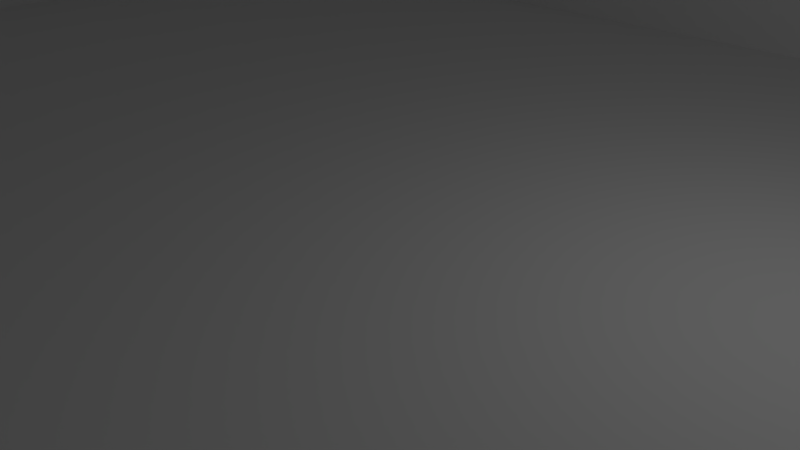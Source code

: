 # Source: capstoneProject_shopTemplate_floor.blend  (saved by Blender 2.79.0; exported with 4.5.12 LTS)
import bpy
from mathutils import Matrix  # noqa: F401  (used for matrix-valued properties, if any)

bpy.ops.wm.read_factory_settings(use_empty=True)
scene = bpy.context.scene
scene.name = 'Scene'

# ---- collections
col_collection_1 = bpy.data.collections.new('Collection 1'); scene.collection.children.link(col_collection_1)

# ---- world
world_world = bpy.data.worlds.new('World'); scene.world = world_world
world_world.color = (0.05088, 0.05088, 0.05088)
world_world.use_sun_shadow = False
world_world.sun_shadow_jitter_overblur = 0.0
world_world.cycles.sampling_method = 'MANUAL'

# ---- cameras
cam_camera = bpy.data.cameras.new('Camera')
cam_camera.clip_end = 100.0
cam_camera.lens = 35.0
cam_camera.sensor_width = 32.0
cam_camera.sensor_height = 18.0
cam_camera.ortho_scale = 7.314
cam_camera.dof.focus_distance = 0.0
cam_camera.dof.aperture_fstop = 128.0

# ---- lights
light_lamp = bpy.data.lights.new('Lamp', 'POINT')
light_lamp.transmission_factor = 0.0
light_lamp.cutoff_distance = 30.0
light_lamp.energy = 100.0
light_lamp.shadow_buffer_clip_start = 1.001
light_lamp.shadow_soft_size = 0.1
light_lamp.shadow_maximum_resolution = 0.006
light_lamp.use_absolute_resolution = True

# ---- meshes
me_cube = bpy.data.meshes.new('Cube')
me_cube.from_pydata([(-1.0, -1.0, -1.0), (-1.0, -1.0, 1.0), (-1.0, 1.0, -1.0), (-1.0, 1.0, 1.0), (1.0, -1.0, -1.0), (1.0, -1.0, 1.0), (1.0, 1.0, -1.0), (1.0, 1.0, 1.0), (0.9955, 1.0, -1.0), (0.9955, 1.0, 1.0), (0.9955, -1.0, -1.0), (0.9955, -1.0, 1.0), (-0.9949, 1.0, -1.0), (-0.9949, -1.0, 1.0), (-0.9949, 1.0, 1.0), (-0.9949, -1.0, -1.0), (-1.0, -0.9915, -1.0), (-1.0, -0.9915, 1.0), (1.0, -0.9915, -1.0), (1.0, -0.9915, 1.0), (0.9955, -0.9915, 1.0), (0.9955, -0.9915, -1.0), (-0.9949, -0.9915, -1.0), (-0.9949, -0.9915, 1.0), (-1.0, 0.988, 1.0), (1.0, 0.988, -1.0), (-1.0, 0.988, -1.0), (1.0, 0.988, 1.0), (0.9955, 0.988, 1.0), (0.9955, 0.988, -1.0), (-0.9949, 0.988, -1.0), (-0.9949, 0.988, 1.0), (-0.9636, 1.0, 1.0), (-0.9636, -1.0, -1.0), (-0.9636, 1.0, -1.0), (-0.9636, -1.0, 1.0), (-0.9636, -0.9915, 1.0), (-0.9636, -0.9915, -1.0), (-0.9636, 0.988, -1.0), (-0.9636, 0.988, 1.0), (0.42, 0.988, 72.61), (-0.6697, -1.0, -1.0), (-0.6697, -0.9915, 1.0), (0.9039, 0.988, 73.0), (0.9039, 1.0, 73.0), (-0.6697, -1.0, 1.0), (-0.6697, -0.9915, -1.0), (0.2587, 0.988, 72.61), (-0.6114, 1.0, 1.0), (-0.6114, -1.0, -1.0), (-0.6114, -0.9915, 1.0), (-0.6114, 0.988, 1.0), (-0.6114, 1.0, -1.0), (-0.6114, -1.0, 1.0), (-0.6114, -0.9915, -1.0), (-0.6114, 0.988, -1.0), (0.03137, -1.0, -1.0), (0.03137, -0.9915, 1.0), (0.03137, -1.0, 1.0), (0.03137, -0.9915, -1.0), (0.07958, -1.0, -1.0), (0.07958, -0.9915, 1.0), (0.07958, -1.0, 1.0), (0.07958, -0.9915, -1.0), (0.9039, 1.0, 1.0), (0.9039, -1.0, -1.0), (0.9039, -0.9915, 1.0), (0.9039, 0.988, 1.0), (0.9039, 1.0, -1.0), (0.9039, -1.0, 1.0), (0.9039, -0.9915, -1.0), (0.9039, 0.988, -1.0), (0.2587, 1.0, -1.0), (0.533, -1.0, 1.0), (0.533, -0.9915, -1.0), (0.2587, 0.988, -1.0), (0.2587, 1.0, 1.0), (0.533, -1.0, -1.0), (0.533, -0.9915, 1.0), (0.2587, 0.988, 1.0), (-0.0329, 1.0, -1.0), (-0.0329, -0.9915, -1.0), (-0.0329, 0.988, -1.0), (-0.0329, -1.0, -1.0), (-0.0329, 0.988, 1.0), (-0.2354, 1.0, -1.0), (-0.2354, -0.9915, -1.0), (-0.2354, 0.988, -1.0), (-0.2354, 1.0, 1.0), (-0.2354, -1.0, -1.0), (-0.2354, 0.988, 1.0), (-0.5174, 1.0, -1.0), (-0.5174, -0.9915, -1.0), (-0.5174, 0.988, -1.0), (-0.5174, 1.0, 1.0), (-0.5174, -1.0, -1.0), (-0.5174, 0.988, 1.0), (-1.0, -0.1007, -1.0), (1.0, -0.1007, 1.0), (0.9955, -0.1007, 1.0), (0.9955, -0.1007, -1.0), (-0.9949, -0.1007, -1.0), (-0.9949, -0.1007, 1.0), (-1.0, -0.1007, 1.0), (1.0, -0.1007, -1.0), (-0.9636, -0.1007, -1.0), (-0.9636, -0.1007, 1.0), (-0.6697, -0.1007, 1.0), (-0.6697, -0.1007, -1.0), (-0.6114, -0.1007, 1.0), (-0.6114, -0.1007, -1.0), (0.03137, -0.1007, 1.0), (0.03137, -0.1007, -1.0), (0.07958, -0.1007, 1.0), (0.07958, -0.1007, -1.0), (0.9039, -0.1007, 1.0), (0.9039, -0.1007, -1.0), (0.2587, -0.1007, -1.0), (0.2587, -0.1007, 1.0), (-0.0329, -0.1007, -1.0), (-0.0329, -0.1007, 1.0), (-0.2354, -0.1007, -1.0), (-0.2354, -0.1007, 1.0), (-0.5174, -0.1007, -1.0), (-0.5174, -0.1007, 1.0), (-1.0, -0.9469, -1.0), (1.0, -0.9469, 1.0), (0.9955, -0.9469, 1.0), (0.9955, -0.9469, -1.0), (-0.9949, -0.9469, -1.0), (-0.9949, -0.9469, 1.0), (-0.9636, -0.9469, -1.0), (-0.9636, -0.9469, 1.0), (-0.6697, -0.9469, 1.0), (-0.6697, -0.9469, -1.0), (0.03137, -0.9469, 1.0), (0.03137, -0.9469, -1.0), (0.07958, -0.9469, 1.0), (0.07958, -0.9469, -1.0), (0.9039, -0.9469, 1.0), (0.9039, -0.9469, -1.0), (-0.0329, -0.9469, -1.0), (-1.0, -0.9469, 1.0), (1.0, -0.9469, -1.0), (-0.6114, -0.9915, -1.0), (-0.6114, -1.0, -1.0), (0.9039, 1.0, 73.0), (0.9955, 1.0, 73.0), (0.9955, 0.988, 73.0), (0.9039, 0.988, 73.0), (0.9955, 1.0, 73.0), (1.0, 1.0, 73.0), (1.0, 0.988, 73.0), (0.9955, 0.988, 73.0), (0.9955, 1.0, 73.0), (1.0, 1.0, 73.0), (1.0, 0.988, 73.0), (0.9955, 0.988, 73.0), (0.9955, 0.988, 73.0), (1.0, 0.988, 73.0), (1.0, -0.1007, 73.0), (0.9955, -0.1007, 73.0), (0.9955, 0.988, 73.0), (1.0, 0.988, 73.0), (1.0, -0.1007, 73.0), (0.9955, -0.1007, 73.0), (0.9955, -0.1007, 73.0), (1.0, -0.1007, 73.0), (1.0, -0.9469, 73.0), (0.9955, -0.9469, 73.0), (1.0, -0.9469, 73.0), (1.0, -0.9915, 73.0), (0.9955, -0.9469, 73.0), (0.9955, -0.9915, 73.0), (1.0, -0.9469, 73.0), (1.0, -0.9915, 73.0), (0.9955, -0.9469, 73.0), (0.9955, -0.9915, 73.0), (0.9955, -0.9915, 73.0), (0.9955, -1.0, 73.0), (0.9039, -0.9915, 73.0), (0.9039, -1.0, 73.0), (0.9955, -0.9915, 73.0), (0.9955, -1.0, 73.0), (0.9039, -0.9915, 73.0), (0.9039, -1.0, 73.0), (1.0, -0.9915, 73.0), (1.0, -1.0, 73.0), (0.9955, -1.0, 73.0), (0.9955, -0.9915, 73.0), (0.533, -0.9915, 73.0), (0.9039, -0.9915, 73.0), (0.9039, -1.0, 73.0), (0.533, -1.0, 73.0), (0.533, -0.9915, 73.0), (0.9039, -0.9915, 73.0), (0.9039, -1.0, 73.0), (0.533, -1.0, 73.0), (0.533, -1.0, 73.0), (0.07958, -1.0, 73.0), (0.07958, -0.9915, 73.0), (0.533, -0.9915, 73.0), (0.07958, -1.0, 73.8), (0.03137, -0.9915, 75.0), (0.07958, -0.9915, 75.0), (0.03137, -1.0, 73.8), (-0.0329, 0.988, 77.0), (0.2587, 1.0, 77.0), (0.2587, 1.0, 77.0), (-0.0329, 1.0, 77.0), (-0.0329, 1.0, 77.0), (0.2587, 1.0, 1.0), (-0.0329, 1.0, 1.0), (0.2587, 0.988, 77.0), (-0.6114, -1.0, 73.0), (-0.6697, -1.0, 73.0), (-0.6697, -0.9915, 73.0), (-0.6114, -0.9915, 73.0), (-0.6114, -1.0, 73.0), (-0.6697, -1.0, 73.0), (-0.6697, -0.9915, 73.0), (-0.6114, -0.9915, 73.0), (-0.6697, -1.0, 73.0), (-0.9636, -1.0, 73.0), (-0.6697, -0.9915, 73.0), (-0.6697, -1.0, 73.0), (-0.9636, -1.0, 73.0), (-0.9636, -0.9915, 73.0), (-0.6697, -0.9915, 73.0), (-0.9949, -1.0, 59.0), (-0.9949, -0.9915, 59.0), (-0.9636, -0.9915, 59.0), (-0.9949, -1.0, 61.0), (-0.9949, -0.9915, 1.0), (-1.0, -0.9915, 61.0), (-0.9949, -0.9469, 75.0), (-0.9949, -0.9915, 75.0), (-1.0, -0.9915, 75.0), (-1.0, -0.9469, 75.0), (-0.9949, -0.9469, 75.0), (-0.9949, -0.9915, 75.0), (-1.0, -0.9915, 75.0), (-1.0, -0.9469, 75.0), (-1.0, -0.9469, 75.0), (-1.0, -0.1007, 75.0), (-0.9949, -0.1007, 75.0), (-0.9949, -0.9469, 75.0), (-1.0, -0.1007, 75.0), (-1.0, 0.988, 75.0), (-0.9949, 0.988, 75.0), (-0.9949, -0.1007, 75.0), (-1.0, 0.988, 75.0), (-1.0, 1.0, 75.0), (-0.9949, 1.0, 75.0), (-0.9949, 0.988, 75.0), (-1.0, 0.988, 75.0), (-1.0, 1.0, 75.0), (-0.9949, 1.0, 75.0), (-0.9949, 0.988, 75.0), (-0.9949, 1.0, 75.0), (-0.9949, 0.988, 75.0), (-0.9636, 1.0, 75.0), (-0.9636, 0.988, 75.0), (-0.9636, 1.0, 75.0), (-0.9636, 0.988, 75.0), (-0.6114, 1.0, 75.0), (-0.6114, 0.988, 75.0), (-0.6114, 1.0, 75.0), (-0.6114, 0.988, 75.0), (-0.5174, 1.0, 75.0), (-0.5174, 0.988, 75.0), (-0.5174, 1.0, 75.0), (-0.2354, 1.0, 75.0), (-0.5174, 0.988, 75.0), (-0.2354, 0.988, 75.0), (-0.2354, 1.0, 75.0), (0.2587, 1.0, 72.19), (-0.2354, 0.988, 75.0), (-0.0329, 1.0, 72.19), (0.2587, 1.0, 77.0), (-0.0329, 0.988, 77.0), (0.2587, 0.988, 77.0), (0.03137, -0.9915, 1.0), (0.07958, -0.9915, 1.0), (0.03137, -0.9915, 75.0), (0.07958, -0.9915, 75.0), (0.03137, -0.9915, 73.8), (0.07958, -0.9915, 73.8), (-0.9949, -1.0, 72.9), (-0.9949, -0.9915, 72.9), (-0.9636, -0.9915, 72.9), (-0.9949, -1.0, 73.08), (-0.9949, -1.0, 1.0), (-1.0, -0.9915, 73.08), (-0.9949, -1.0, 74.86), (-1.0, -1.0, 74.86), (-0.9949, -0.9915, 74.86), (-1.0, -0.9915, 74.86), (-0.9949, -0.9915, 74.94), (-0.9636, -0.9915, 74.94), (-0.8314, -1.0, 1.0), (-0.8314, -0.9915, -1.0), (-0.8314, -1.0, -1.0), (-0.8314, -0.9915, 1.0), (-0.8314, -0.1007, -1.0), (-0.8314, -0.1007, 1.0), (-0.8314, -0.9469, -1.0), (-0.8314, -0.9469, 1.0), (-0.8314, -1.0, 73.0), (-0.8314, -0.9915, 73.0), (-0.8314, -1.0, 73.0), (-0.8314, -0.9915, 73.0), (-0.6697, -0.9915, 59.04), (-0.6697, -1.0, 59.04), (-0.8314, -1.0, 59.04), (-0.8314, -0.9915, 59.04), (-0.6697, -0.9915, 21.32), (-0.9636, -1.0, 21.32), (-0.9636, -0.9915, 21.32), (-0.6697, -1.0, 21.32), (-0.8314, -1.0, 21.32), (-0.8314, -0.9915, 21.32), (-0.9947, -0.9915, 1.0), (-0.9947, -1.0, 1.0), (-0.9947, -1.0, 21.32), (-0.9947, -0.9915, 21.32), (-0.9636, -1.0, 21.32), (-0.9947, -1.0, 21.32), (-0.9636, -1.0, 74.38), (-0.9636, -0.9915, 74.38), (-0.9947, -1.0, 74.38), (-0.9947, -0.9915, 74.38), (-0.9635, -1.0, 59.04), (-0.9635, -1.0, 73.0), (-0.9635, -0.9915, 59.04), (-0.9635, -0.9915, 73.0), (-0.7231, -0.9915, 1.0), (-0.7231, -1.0, 1.0), (-0.7231, -0.9915, 73.0), (-0.7231, -1.0, 73.0), (-0.5047, -0.9915, 1.0), (-0.5047, -1.0, 1.0), (-0.5047, -0.9915, 73.0), (-0.5047, -1.0, 73.0), (-0.142, -0.9915, 1.0), (-0.142, -1.0, 1.0), (-0.142, -0.9915, 73.8), (-0.142, -1.0, 73.8), (0.03137, -0.9915, 55.6), (0.03137, -1.0, 1.0), (0.03137, -1.0, 55.6), (0.07958, -1.0, 1.0), (-0.142, -0.9915, 55.6), (-0.142, -1.0, 55.6), (-0.5043, -0.9915, 73.8), (-0.5043, -1.0, 73.8), (-0.5043, -0.9915, 55.6), (-0.5043, -1.0, 55.6), (0.07958, -1.0, 56.34), (0.07958, -0.9915, 56.34), (0.533, -1.0, 56.34), (0.533, -0.9915, 56.34), (0.07958, -0.9915, 20.37), (0.533, -0.9915, 20.37), (0.07958, -1.0, 20.37), (0.533, -1.0, 20.37), (0.9039, -0.9915, 56.68), (0.9039, -1.0, 56.68), (0.533, -1.0, 56.68), (0.533, -0.9915, 56.68), (0.9039, -1.0, 20.82), (0.533, -1.0, 20.82), (0.9039, -0.9915, 20.82), (0.533, -0.9915, 20.82), (0.42, 0.988, 73.0), (0.42, 1.0, 73.0), (0.42, 1.0, 1.0), (0.42, 0.988, 1.0), (0.42, 1.0, -1.0), (0.42, 0.988, -1.0), (0.42, -0.1007, 1.0), (0.42, -0.1007, -1.0), (0.2587, 1.0, 72.61), (0.42, 1.0, 72.61), (0.2587, 1.0, 72.61), (0.9039, 0.988, 55.0), (0.9039, 1.0, 55.0), (0.42, 0.988, 55.0), (0.42, 1.0, 55.0), (0.9039, 0.988, 17.2), (0.9039, 1.0, 17.2), (0.42, 0.988, 17.2), (0.42, 1.0, 17.2), (0.2587, 1.0, 17.38), (0.2587, 0.988, 17.38), (-0.0329, 1.0, 17.38), (-0.0329, 0.988, 17.38), (-0.5174, 0.988, 56.5), (-0.5174, 1.0, 56.5), (-0.2354, 0.988, 56.5), (-0.2354, 1.0, 56.5), (-0.5174, 1.0, 17.65), (-0.2354, 1.0, 17.65), (-0.5174, 0.988, 17.65), (-0.2354, 0.988, 17.65), (-0.0329, 0.988, 72.19), (0.2587, 0.988, 72.19), (-0.0324, 0.988, 74.58), (-0.2349, 0.988, 74.85), (-0.2349, 1.0, 74.85), (-0.0324, 1.0, 74.58), (-0.0329, 1.0, 74.28), (0.2587, 1.0, 74.28), (-0.0329, 0.988, 74.28), (0.2587, 0.988, 74.28), (-0.0329, 0.988, 56.05), (-0.0329, 1.0, 56.05), (0.2587, 0.988, 56.05), (0.2587, 1.0, 56.05), (0.2587, 0.988, 74.21), (0.2587, 1.0, 74.21), (0.2587, 1.0, 74.21), (0.42, 1.0, 74.21), (0.42, 0.988, 74.21), (0.42, 0.988, 73.92), (0.9039, 0.988, 73.92), (0.42, 1.0, 73.92), (0.9039, 1.0, 73.92), (0.9039, 1.0, 73.99), (0.9955, 1.0, 73.99), (0.9955, 0.988, 73.99), (0.9039, 0.988, 73.99), (0.9955, 1.0, 74.03), (1.0, 1.0, 74.03), (1.0, 0.988, 74.03), (0.9955, 0.988, 74.03), (0.9955, 0.988, 73.9), (1.0, 0.988, 73.9), (1.0, -0.1007, 73.9), (0.9955, -0.1007, 73.9), (0.9955, -0.1007, 73.89), (1.0, -0.1007, 73.89), (1.0, -0.9469, 73.89), (0.9955, -0.9469, 73.89), (1.0, -0.9469, 73.99), (1.0, -0.9915, 73.99), (0.9955, -0.9469, 73.99), (0.9955, -0.9915, 73.99), (1.0, -0.9915, 73.98), (1.0, -1.0, 73.98), (0.9955, -1.0, 73.98), (0.9955, -0.9915, 73.98), (0.9955, -0.9915, 73.93), (0.9955, -1.0, 73.93), (0.9039, -0.9915, 73.93), (0.9039, -1.0, 73.93), (0.533, -0.9915, 73.95), (0.9039, -0.9915, 73.95), (0.9039, -1.0, 73.95), (0.533, -1.0, 73.95), (0.533, -1.0, 73.67), (0.07958, -1.0, 73.67), (0.07958, -0.9915, 73.67), (0.533, -0.9915, 73.67), (0.533, -1.0, 73.82), (0.07958, -1.0, 73.82), (0.07958, -0.9915, 73.82), (0.533, -0.9915, 73.82), (0.07958, -1.0, 20.85), (0.07958, -0.9915, 20.85), (0.533, -1.0, 20.85), (0.533, -0.9915, 20.85), (0.533, -0.9915, 73.0), (0.9039, -0.9915, 73.0), (0.9039, -0.9915, 56.68), (0.533, -0.9915, 56.68), (0.533, -1.0, 56.45), (0.533, -0.9915, 56.45), (0.9039, -1.0, 56.45), (0.533, -0.9915, 56.45), (0.9039, -0.9915, 56.45), (0.07958, -0.9915, 1.0), (0.03137, -0.9915, 1.0), (0.07958, -0.9915, 1.0), (0.07958, -1.0, 73.8), (0.03137, -1.0, 73.8), (0.07958, -0.9915, 73.8), (0.07958, -0.9915, 73.8), (0.03137, -0.9915, 73.8), (0.03137, -0.9915, -0.7975), (0.03137, -1.0, -0.7975), (-0.142, -0.9915, -0.7975), (-0.142, -1.0, -0.7975), (-0.6697, -0.9469, 1.0), (0.03137, -0.9469, 1.0), (-0.6699, -0.9915, 1.0), (-0.6699, -1.0, 1.0), (-0.6699, -0.9915, -0.7975), (-0.6699, -1.0, -0.7975), (-0.6114, -0.9915, 73.94), (-0.6114, -1.0, 73.94), (-0.5047, -0.9915, 73.94), (-0.5047, -1.0, 73.94), (-0.6114, -1.0, 73.99), (-0.6697, -1.0, 73.99), (-0.6697, -0.9915, 73.99), (-0.6114, -0.9915, 73.99), (-0.6697, -0.9915, 74.11), (-0.6697, -1.0, 74.11), (-0.7231, -0.9915, 74.11), (-0.7231, -1.0, 74.11), (-0.8314, -0.9915, 74.06), (-0.6697, -0.9915, 74.06), (-0.6697, -1.0, 74.06), (-0.8314, -1.0, 74.06), (-0.8314, -1.0, 73.0), (-0.8314, -0.9915, 73.0), (-0.9635, -1.0, 73.0), (-0.9635, -0.9915, 73.0), (-0.8314, -1.0, 74.14), (-0.8314, -0.9915, 74.14), (-0.9635, -1.0, 74.14), (-0.9635, -0.9915, 74.14), (-0.6697, -0.9915, 1.0), (-0.6697, -1.0, 1.0), (-0.6697, -0.9915, 73.0), (-0.6697, -1.0, 73.0), (-0.6697, -0.9915, 74.11), (-0.6697, -1.0, 74.11), (-0.9949, -1.0, 74.86), (-1.0, -1.0, 74.86), (-0.9949, -0.9915, 74.86), (-1.0, -0.9915, 74.86), (-1.0, -1.0, 1.0), (-1.0, -0.9915, 1.0), (-1.0, -1.0, 74.84), (-0.9949, -1.0, 74.84), (-1.0, -0.9915, 74.84), (-0.9949, -0.9915, 74.84), (-1.0, -1.0, 74.84), (-0.9949, -1.0, 74.84), (-1.0, -1.0, 75.03), (-0.9949, -1.0, 75.03), (-0.9949, -0.9915, 75.03), (-1.0, -0.9915, 75.03), (-0.9636, -1.0, 75.08), (-0.9636, -0.9915, 75.08), (-0.9947, -1.0, 75.08), (-0.9947, -0.9915, 75.08), (-0.8314, -1.0, 75.08), (-0.8314, -0.9915, 75.08), (-0.9635, -1.0, 75.08), (-0.9635, -0.9915, 75.08), (-0.8314, -0.9915, 75.09), (-0.6697, -0.9915, 75.09), (-0.6697, -1.0, 75.09), (-0.8314, -1.0, 75.09), (-0.6114, -0.9915, 74.14), (-0.6114, -1.0, 74.14), (-0.6114, -0.9915, 74.14), (-0.6114, -1.0, 74.14), (-0.6114, -0.9915, 75.08), (-0.6114, -1.0, 75.08), (-0.5047, -0.9915, 75.08), (-0.5047, -1.0, 75.08), (-0.6114, -1.0, 75.13), (-0.6697, -1.0, 75.13), (-0.6697, -0.9915, 75.13), (-0.6114, -0.9915, 75.13), (-0.142, -0.9915, 75.03), (-0.142, -1.0, 75.03), (-0.5043, -0.9915, 75.03), (-0.5043, -1.0, 75.03), (0.03137, -0.9915, 75.18), (0.03137, -1.0, 75.18), (-0.142, -0.9915, 75.18), (-0.142, -1.0, 75.18), (0.533, -1.0, 75.27), (0.07958, -1.0, 75.27), (0.07958, -0.9915, 75.27), (0.533, -0.9915, 75.27), (0.07958, -1.0, 75.25), (0.03137, -1.0, 75.25), (0.07958, -0.9915, 75.25), (0.07958, -0.9915, 75.25), (0.03137, -0.9915, 75.25), (0.533, -0.9915, 75.21), (0.9039, -0.9915, 75.21), (0.9039, -1.0, 75.21), (0.533, -1.0, 75.21), (0.9955, -0.9915, 73.93), (0.9955, -1.0, 73.93), (0.9039, -0.9915, 73.93), (0.9039, -1.0, 73.93), (0.9955, -0.9915, 73.93), (0.9955, -1.0, 73.93), (0.9039, -0.9915, 73.93), (0.9039, -1.0, 73.93), (0.9955, -0.9915, 75.06), (0.9955, -1.0, 75.06), (0.9039, -0.9915, 75.06), (0.9039, -1.0, 75.06), (0.9955, -0.9915, 2.12), (1.0, -0.9915, 2.12), (0.9955, -0.9469, 2.12), (1.0, -0.9469, 2.12), (0.9955, -0.9469, 74.12), (1.0, -0.9469, 74.12), (0.9955, -0.9915, 74.12), (1.0, -0.9915, 74.12), (0.9955, -0.9469, 74.12), (1.0, -0.9469, 74.12), (0.9955, -0.9915, 74.12), (1.0, -0.9915, 74.12), (0.9955, -0.9469, 74.12), (1.0, -0.9469, 74.12), (0.9955, -0.9915, 74.12), (1.0, -0.9915, 74.12), (0.9955, -0.1007, 75.01), (1.0, -0.1007, 75.01), (1.0, -0.9469, 75.01), (0.9955, -0.9469, 75.01), (1.0, -0.9469, 75.11), (1.0, -0.9915, 75.11), (0.9955, -0.9469, 75.11), (0.9955, -0.9915, 75.11), (1.0, -0.9915, 75.1), (1.0, -1.0, 75.1), (0.9955, -1.0, 75.1), (0.9955, -0.9915, 75.1), (1.0, 0.988, 73.0), (1.0, -0.1007, 73.0), (1.0, 0.988, 73.9), (1.0, -0.1007, 73.9), (1.0, 0.988, 73.0), (1.0, -0.1007, 73.0), (1.0, 0.988, 73.9), (1.0, -0.1007, 73.9), (0.9955, 0.988, 73.9), (1.0, 0.988, 73.9), (1.0, -0.1007, 73.9), (0.9955, -0.1007, 73.9), (0.9955, 0.988, 75.06), (1.0, 0.988, 75.06), (1.0, -0.1007, 75.06), (0.9955, -0.1007, 75.06), (0.9955, 1.0, 75.03), (1.0, 1.0, 75.03), (1.0, 0.988, 75.03), (0.9955, 0.988, 75.03), (0.9039, 1.0, 74.95), (0.9955, 1.0, 74.95), (0.9955, 0.988, 74.95), (0.9039, 0.988, 74.95), (0.42, 0.988, 74.88), (0.9039, 0.988, 74.88), (0.42, 1.0, 74.88), (0.9039, 1.0, 74.88), (0.2587, 1.0, 74.92), (0.2587, 1.0, 74.92), (0.2587, 0.988, 74.92), (0.42, 1.0, 74.92), (0.42, 0.988, 74.92), (-0.0329, 1.0, 74.83), (0.2587, 1.0, 74.83), (-0.0329, 0.988, 74.83), (0.2587, 0.988, 74.83), (-0.0324, 0.988, 74.77), (-0.2349, 0.988, 75.04), (-0.2349, 1.0, 75.04), (-0.0324, 1.0, 74.77)], [(287, 202), (207, 279), (279, 208), (210, 212), (280, 206), (213, 281), (308, 223), (227, 226), (223, 226), (234, 17), (275, 277), (280, 84), (284, 203), (285, 204), (290, 231), (291, 232), (297, 296), (293, 297), (227, 311), (295, 530), (532, 297), (294, 529), (531, 296)], [(26, 24, 3, 2), (8, 9, 7, 6), (18, 19, 5, 4), (0, 15, 13, 1), (21, 18, 4, 10), (5, 19, 186, 187), (70, 21, 10, 65), (4, 5, 11, 10), (68, 64, 9, 8), (2, 3, 14, 12), (16, 22, 15, 0), (33, 35, 13, 15), (101, 105, 131, 37, 22, 129), (125, 129, 22, 16), (140, 128, 21, 70), (127, 20, 173, 172), (130, 142, 238, 235), (128, 143, 18, 21), (143, 126, 19, 18), (0, 1, 17, 16), (6, 7, 27, 25), (8, 6, 25, 29), (24, 31, 254, 251), (27, 7, 151, 152), (68, 8, 29, 71), (2, 12, 30, 26), (31, 39, 262, 260), (97, 103, 24, 26), (32, 48, 52, 34), (12, 34, 38, 30), (118, 113, 137, 139, 115, 380), (307, 132, 36, 303), (302, 300, 35, 33), (12, 14, 32, 34), (22, 37, 33, 15), (50, 217, 342, 340), (92, 54, 144, 46, 134, 141, 136, 59, 81, 86), (377, 376, 383, 40), (306, 134, 46, 301), (38, 55, 110, 108, 304, 105), (301, 46, 41, 302), (94, 48, 267, 269), (385, 386, 44, 43), (376, 76, 382, 383), (144, 54, 49, 145), (60, 62, 58, 56), (57, 61, 283, 282), (84, 120, 111, 113, 118, 79), (81, 59, 56, 83), (65, 69, 73, 62, 60, 77), (117, 381, 116, 140, 138, 114), (359, 358, 199, 200), (136, 138, 63, 59), (59, 63, 60, 56), (20, 66, 180, 178), (10, 11, 69, 65), (127, 139, 66, 20), (67, 28, 148, 149), (378, 68, 71, 379), (378, 376, 64, 68), (74, 70, 65, 77), (63, 74, 77, 60), (75, 82, 80, 72), (82, 75, 117, 114, 112, 119), (367, 366, 191, 192), (211, 79, 47, 384), (86, 81, 83, 89), (121, 119, 112, 136, 141, 134, 108, 110, 123), (85, 80, 82, 87), (91, 85, 87, 93), (91, 94, 88, 85), (92, 86, 89, 95), (88, 90, 84, 82, 87, 85), (54, 92, 95, 49), (52, 48, 94, 91), (52, 91, 93, 55), (398, 397, 273, 271), (90, 96, 124, 122), (55, 93, 123, 110), (84, 90, 122, 120), (93, 87, 121, 123), (87, 82, 119, 121), (377, 79, 118, 380), (39, 106, 305, 107, 109, 51), (379, 71, 116, 381), (28, 67, 115, 99), (375, 374, 424, 426), (34, 52, 55, 38), (96, 51, 109, 124), (387, 385, 43, 374), (48, 32, 263, 265), (30, 38, 105, 101), (125, 142, 103, 97), (25, 27, 98, 104), (29, 25, 104, 100), (102, 31, 249, 250), (99, 98, 160, 161), (71, 29, 100, 116), (26, 30, 101, 97), (39, 31, 102, 106), (16, 17, 142, 125), (139, 137, 61, 78, 66), (138, 140, 70, 74, 63), (99, 115, 139, 127), (112, 114, 138, 136), (113, 111, 135, 137), (304, 108, 134, 306), (305, 106, 132, 307), (104, 98, 126, 143), (100, 104, 143, 128), (142, 130, 246, 243), (98, 99, 166, 167), (116, 100, 128, 140), (97, 101, 129, 125), (109, 107, 133, 135, 111, 120, 122, 124), (46, 144, 145, 41), (72, 76, 376, 378), (146, 149, 431, 428), (28, 9, 147, 148), (9, 64, 146, 147), (387, 388, 386, 385), (153, 152, 156, 157), (9, 28, 153, 150), (28, 27, 152, 153), (7, 9, 150, 151), (157, 156, 434, 435), (152, 151, 155, 156), (150, 153, 157, 154), (151, 150, 154, 155), (158, 161, 165, 162), (98, 27, 159, 160), (27, 28, 158, 159), (28, 99, 161, 158), (162, 165, 439, 436), (159, 158, 162, 163), (161, 160, 164, 165), (160, 159, 163, 164), (446, 447, 625, 624), (126, 98, 167, 168), (186, 19, 603, 617), (99, 127, 169, 166), (171, 170, 174, 175), (189, 451, 629, 616), (445, 444, 622, 623), (19, 126, 170, 171), (448, 186, 617, 626), (170, 126, 605, 611), (172, 173, 177, 176), (19, 171, 609, 603), (181, 179, 183, 185), (66, 69, 181, 180), (11, 20, 178, 179), (69, 11, 179, 181), (185, 183, 453, 455), (179, 178, 182, 183), (180, 181, 185, 184), (178, 180, 184, 182), (187, 186, 448, 449), (443, 169, 606, 621), (11, 5, 187, 188), (20, 11, 188, 189), (193, 192, 196, 197), (368, 367, 192, 193), (191, 366, 474, 473), (369, 368, 193, 190), (197, 196, 458, 459), (191, 190, 194, 195), (190, 193, 197, 194), (192, 191, 195, 196), (198, 201, 463, 460), (358, 360, 198, 199), (361, 359, 200, 201), (360, 361, 201, 198), (137, 135, 57, 61), (286, 346, 575, 573), (75, 379, 381, 117), (72, 378, 379, 75), (386, 388, 375, 44), (76, 211, 384, 382), (79, 377, 40, 47), (218, 214, 558, 560), (50, 42, 216, 217), (45, 53, 214, 215), (221, 220, 505, 506), (216, 215, 219, 220), (217, 216, 220, 221), (215, 214, 218, 219), (222, 224, 228, 225), (314, 313, 222, 308), (313, 312, 224, 222), (308, 222, 225, 310), (13, 23, 233, 292), (292, 233, 538, 536), (238, 237, 241, 242), (142, 17, 237, 238), (23, 130, 235, 236), (17, 23, 236, 237), (239, 242, 241, 240), (236, 235, 239, 240), (235, 238, 242, 239), (237, 236, 240, 241), (245, 244, 243, 246), (130, 102, 245, 246), (103, 142, 243, 244), (102, 103, 244, 245), (249, 248, 247, 250), (31, 24, 248, 249), (24, 103, 247, 248), (103, 102, 250, 247), (252, 251, 255, 256), (3, 24, 251, 252), (14, 3, 252, 253), (31, 14, 253, 254), (257, 256, 255, 258), (251, 254, 258, 255), (253, 252, 256, 257), (254, 253, 257, 258), (261, 259, 260, 262), (39, 32, 261, 262), (14, 31, 260, 259), (32, 14, 259, 261), (265, 263, 264, 266), (32, 39, 264, 263), (51, 48, 265, 266), (39, 51, 266, 264), (269, 267, 268, 270), (96, 94, 269, 270), (51, 96, 270, 268), (48, 51, 268, 267), (272, 271, 273, 274), (397, 399, 274, 273), (400, 398, 271, 272), (399, 400, 272, 274), (76, 72, 80, 212, 211), (401, 403, 404, 402), (67, 377, 380, 115), (40, 383, 422, 423), (61, 283, 483, 481), (283, 282, 482, 483), (230, 229, 288, 289), (1, 13, 292, 533), (535, 536, 540, 539), (23, 17, 534, 233), (233, 534, 537, 538), (543, 544, 541, 542), (224, 309, 311, 228), (228, 311, 511, 512), (107, 305, 307, 133), (105, 304, 306, 131), (37, 301, 302, 33), (131, 306, 301, 37), (312, 315, 309, 224), (41, 45, 300, 302), (133, 307, 303, 42), (315, 312, 313, 314), (319, 316, 321, 320), (321, 318, 317, 320), (303, 36, 318, 321), (300, 45, 319, 320), (36, 35, 323, 322), (45, 42, 316, 319), (35, 300, 320, 317), (42, 303, 321, 316), (33, 35, 13, 22, 37), (322, 323, 324, 325), (325, 324, 330, 331), (318, 36, 322, 325), (35, 317, 324, 323), (35, 36, 132, 106, 102, 130, 23, 13), (324, 317, 326, 327), (329, 331, 548, 546), (318, 325, 331, 329), (317, 318, 329, 328), (324, 317, 328, 330), (314, 308, 333, 332), (333, 335, 334, 332), (309, 315, 334, 335), (315, 314, 332, 334), (333, 308, 515, 517), (42, 45, 337, 336), (339, 215, 508, 510), (341, 340, 342, 343), (214, 53, 341, 343), (502, 501, 563, 564), (53, 50, 340, 341), (346, 352, 356, 354), (350, 205, 347, 353), (348, 57, 344, 352), (345, 344, 495, 496), (58, 350, 353, 345), (344, 345, 353, 352), (58, 62, 351, 349), (62, 61, 481, 351), (356, 357, 355, 354), (352, 353, 357, 356), (353, 347, 355, 357), (354, 355, 572, 571), (482, 349, 485, 488), (364, 365, 470, 468), (61, 62, 364, 362), (62, 73, 365, 364), (78, 61, 362, 363), (73, 78, 363, 365), (360, 358, 359, 361), (370, 372, 366, 367), (69, 66, 372, 370), (73, 69, 370, 371), (66, 78, 373, 372), (78, 73, 371, 373), (416, 415, 405, 278), (389, 390, 386, 385), (67, 64, 390, 389), (377, 67, 389, 391), (64, 376, 392, 390), (211, 212, 395, 393), (79, 211, 393, 394), (84, 79, 394, 396), (398, 400, 399, 397), (94, 96, 403, 401), (96, 90, 404, 403), (88, 94, 401, 402), (90, 88, 402, 404), (212, 80, 85, 88, 402, 395), (90, 84, 396, 404), (396, 395, 410, 407), (405, 406, 414, 413), (415, 417, 406, 405), (417, 418, 276, 406), (418, 416, 278, 276), (408, 407, 667, 668), (395, 402, 409, 410), (404, 396, 407, 408), (402, 404, 408, 409), (411, 413, 665, 663), (406, 276, 412, 414), (278, 405, 413, 411), (276, 278, 411, 412), (421, 420, 659, 658), (395, 396, 394, 393), (416, 418, 417, 415), (395, 396, 415, 416), (383, 382, 421, 422), (384, 47, 419, 420), (382, 384, 420, 421), (47, 40, 423, 419), (427, 426, 656, 657), (44, 375, 426, 427), (43, 44, 427, 425), (374, 43, 425, 424), (390, 392, 391, 389), (431, 430, 652, 653), (148, 147, 429, 430), (149, 148, 430, 431), (147, 146, 428, 429), (435, 434, 648, 649), (156, 155, 433, 434), (154, 157, 435, 432), (155, 154, 432, 433), (436, 439, 641, 638), (163, 162, 436, 437), (165, 164, 438, 439), (163, 437, 632, 630), (451, 450, 628, 629), (168, 167, 441, 442), (166, 169, 443, 440), (167, 166, 440, 441), (127, 172, 610, 604), (175, 174, 444, 445), (168, 442, 620, 607), (176, 177, 447, 446), (450, 449, 627, 628), (173, 20, 602, 608), (188, 187, 449, 450), (189, 188, 450, 451), (454, 455, 593, 592), (183, 182, 452, 453), (184, 185, 455, 454), (182, 184, 454, 452), (458, 457, 587, 588), (195, 194, 456, 457), (194, 197, 459, 456), (196, 195, 457, 458), (463, 462, 466, 467), (200, 199, 461, 462), (201, 200, 462, 463), (199, 198, 460, 461), (467, 466, 579, 580), (461, 460, 464, 465), (460, 463, 467, 464), (462, 461, 465, 466), (469, 468, 470, 471), (363, 362, 469, 471), (362, 364, 468, 469), (365, 363, 471, 470), (474, 475, 472, 473), (190, 191, 473, 472), (366, 369, 475, 474), (369, 190, 472, 475), (367, 368, 476, 478), (372, 373, 371, 370), (478, 476, 477, 479, 480), (368, 369, 477, 476), (369, 475, 479, 477), (475, 474, 480, 479), (474, 367, 478, 480), (282, 58, 349, 482), (488, 485, 582, 585), (349, 351, 484, 485), (351, 481, 486, 484), (483, 482, 488, 487), (481, 483, 487, 486), (352, 346, 286, 348), (489, 490, 492, 491), (344, 57, 489, 491), (57, 58, 490, 489), (58, 345, 492, 490), (135, 133, 493, 494), (496, 495, 497, 498), (491, 492, 498, 497), (344, 491, 497, 495), (492, 345, 496, 498), (135, 494, 493, 495, 344, 57), (214, 500, 562, 558), (342, 217, 499, 501), (214, 343, 502, 500), (343, 342, 501, 502), (503, 218, 560, 565), (219, 218, 503, 504), (217, 221, 559, 557), (220, 219, 504, 505), (508, 507, 509, 510), (216, 338, 509, 507), (215, 216, 507, 508), (338, 339, 510, 509), (511, 514, 556, 553), (311, 310, 514, 511), (310, 225, 513, 514), (225, 228, 512, 513), (517, 515, 519, 521), (309, 335, 518, 516), (335, 333, 517, 518), (308, 309, 516, 515), (519, 520, 550, 549), (515, 516, 520, 519), (516, 518, 522, 520), (518, 517, 521, 522), (508, 507, 527, 528), (525, 523, 524, 526, 528, 527), (507, 216, 525, 527), (42, 45, 524, 523), (216, 42, 523, 525), (215, 508, 528, 526), (45, 215, 526, 524), (534, 533, 535, 537), (533, 292, 536, 535), (17, 1, 533, 534), (537, 535, 541, 544), (535, 536, 542, 541), (538, 537, 544, 543), (536, 538, 543, 542), (545, 546, 548, 547), (328, 329, 546, 545), (330, 328, 545, 547), (331, 330, 547, 548), (549, 550, 552, 551), (520, 522, 552, 550), (522, 521, 551, 552), (521, 519, 549, 551), (554, 553, 556, 555), (513, 512, 554, 555), (514, 513, 555, 556), (512, 511, 553, 554), (558, 557, 559, 560), (557, 558, 562, 561), (561, 562, 564, 563), (568, 567, 566, 565), (560, 559, 568, 565), (504, 503, 565, 566), (499, 217, 557, 561), (501, 499, 561, 563), (505, 504, 566, 567), (221, 506, 568, 559), (500, 502, 564, 562), (506, 505, 567, 568), (570, 569, 571, 572), (355, 347, 570, 572), (347, 346, 569, 570), (346, 354, 571, 569), (574, 573, 575, 576), (347, 205, 574, 576), (205, 286, 573, 574), (346, 347, 576, 575), (580, 579, 578, 577), (581, 583, 584, 585, 582), (484, 486, 583, 581), (486, 487, 584, 583), (464, 467, 580, 577), (465, 464, 577, 578), (487, 488, 585, 584), (485, 484, 581, 582), (466, 465, 578, 579), (587, 586, 589, 588), (459, 458, 588, 589), (457, 456, 586, 587), (456, 459, 589, 586), (593, 591, 595, 597), (452, 454, 592, 590), (455, 453, 591, 593), (453, 452, 590, 591), (596, 597, 601, 600), (591, 590, 594, 595), (592, 593, 597, 596), (590, 592, 596, 594), (598, 600, 601, 599), (594, 596, 600, 598), (597, 595, 599, 601), (595, 594, 598, 599), (606, 607, 620, 621), (604, 605, 607, 606), (602, 603, 609, 608), (605, 604, 610, 611), (612, 613, 623, 625), (611, 610, 614, 615), (608, 609, 613, 612), (603, 602, 616, 617), (619, 618, 621, 620), (622, 624, 625, 623), (615, 614, 624, 622), (626, 629, 628, 627), (617, 616, 629, 626), (20, 189, 616, 602), (126, 168, 607, 605), (174, 170, 611, 615), (169, 127, 604, 606), (175, 445, 623, 613), (171, 175, 613, 609), (447, 177, 612, 625), (441, 440, 618, 619), (172, 176, 614, 610), (444, 174, 615, 622), (177, 173, 608, 612), (442, 441, 619, 620), (176, 446, 624, 614), (440, 443, 621, 618), (449, 448, 626, 627), (632, 633, 637, 636), (438, 164, 631, 633), (164, 163, 630, 631), (437, 438, 633, 632), (635, 634, 636, 637), (630, 632, 636, 634), (631, 630, 634, 635), (633, 631, 635, 637), (641, 640, 644, 645), (437, 436, 638, 639), (439, 438, 640, 641), (438, 437, 639, 640), (643, 642, 645, 644), (640, 639, 643, 644), (638, 641, 645, 642), (639, 638, 642, 643), (647, 646, 649, 648), (434, 433, 647, 648), (432, 435, 649, 646), (433, 432, 646, 647), (651, 650, 653, 652), (429, 428, 650, 651), (428, 431, 653, 650), (430, 429, 651, 652), (657, 656, 654, 655), (425, 427, 657, 655), (424, 425, 655, 654), (426, 424, 654, 656), (662, 661, 658, 659, 660), (419, 423, 662, 660), (420, 419, 660, 659), (423, 422, 661, 662), (422, 421, 658, 661), (665, 666, 664, 663), (413, 414, 666, 665), (414, 412, 664, 666), (412, 411, 663, 664), (668, 667, 670, 669), (409, 408, 668, 669), (410, 409, 669, 670), (407, 410, 670, 667)])
me_cube.use_remesh_preserve_volume = False
me_cube.use_remesh_preserve_attributes = False
me_cube.use_mirror_vertex_groups = False
me_cube.update()
me_cube_001 = bpy.data.meshes.new('Cube.001')
me_cube_001.from_pydata([(-1.0, -1.0, -1.0), (-1.0, -1.0, 1.0), (-1.0, 1.0, -1.0), (-1.0, 1.0, 1.0), (1.0, -1.0, -1.0), (1.0, -1.0, 1.0), (1.0, 1.0, -1.0), (1.0, 1.0, 1.0)], [], [(0, 1, 3, 2), (2, 3, 7, 6), (6, 7, 5, 4), (4, 5, 1, 0), (2, 6, 4, 0)])
me_cube_001.use_remesh_preserve_volume = False
me_cube_001.use_remesh_preserve_attributes = False
me_cube_001.use_mirror_vertex_groups = False
me_cube_001.update()

# ---- objects
ob_cube_001 = bpy.data.objects.new('Cube.001', me_cube)
ob_cube = bpy.data.objects.new('Cube', me_cube_001)
ob_lamp = bpy.data.objects.new('Lamp', light_lamp)
ob_camera = bpy.data.objects.new('Camera', cam_camera)

# ---- transforms, parenting, visibility, modifiers, constraints
ob_cube_001.location = (0.07949, 0.02438, 0.4654)
ob_cube_001.scale = (15.0, 10.0, 0.03846)
ob_cube_001.lineart.crease_threshold = 0.0
ob_cube.location = (83.4, -18.57, -2.565)
ob_cube.rotation_euler = (0.0, -0.0, 1.529)
ob_cube.scale = (10.0, 10.0, 1.5)
ob_cube.lineart.crease_threshold = 0.0
ob_lamp.location = (4.081, 1.007, 5.904)
ob_lamp.rotation_euler = (0.6503, 0.05522, 1.865)
ob_lamp.lock_rotations_4d = False
ob_lamp.empty_display_type = 'ARROWS'
ob_lamp.color = (0.0, 0.0, 0.0, 0.0)
ob_lamp.lineart.crease_threshold = 0.0
ob_camera.location = (6.269, -6.65, 5.035)
ob_camera.rotation_euler = (1.109, -0.0, 0.8137)
ob_camera.lock_rotations_4d = False
ob_camera.empty_display_type = 'ARROWS'
ob_camera.color = (0.0, 0.0, 0.0, 0.0)
ob_camera.display_type = 'WIRE'
ob_camera.lineart.crease_threshold = 0.0

# ---- collection membership
col_collection_1.objects.link(ob_cube_001)
col_collection_1.objects.link(ob_cube)
col_collection_1.objects.link(ob_lamp)
col_collection_1.objects.link(ob_camera)

# ---- scene / render settings (as saved in the file)
scene.camera = ob_camera
scene.frame_start = 1; scene.frame_end = 250; scene.frame_set(9)
scene.render.engine = 'BLENDER_EEVEE_NEXT'
scene.render.resolution_percentage = 50
scene.render.dither_intensity = 0.0
scene.cycles.use_denoising = False
scene.cycles.samples = 128
scene.cycles.sampling_pattern = 'TABULATED_SOBOL'
scene.cycles.use_adaptive_sampling = False
scene.cycles.use_light_tree = False
scene.cycles.blur_glossy = 0.0
scene.cycles.sample_clamp_indirect = 0.0
scene.view_settings.view_transform = 'Standard'
bpy.context.view_layer.update()
